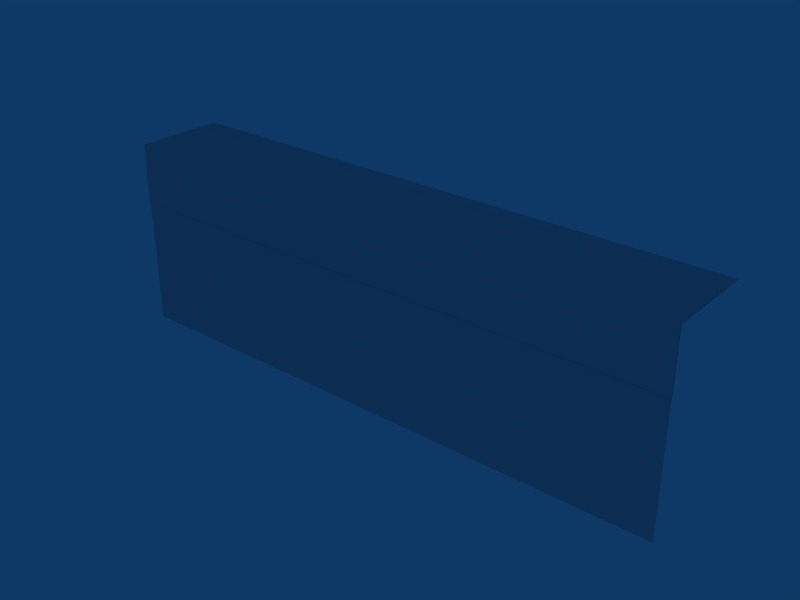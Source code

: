 # Source: Water.blend  (saved by Blender 2.49.0; exported with 4.5.12 LTS)
import bpy
from mathutils import Matrix  # noqa: F401  (used for matrix-valued properties, if any)

bpy.ops.wm.read_factory_settings(use_empty=True)
scene = bpy.context.scene
scene.name = 'Scene'

# ---- collections
col_collection_1 = bpy.data.collections.new('Collection 1'); scene.collection.children.link(col_collection_1)

# ---- materials (node trees are filled in below, after node groups)
mat_normal = bpy.data.materials.new('normal')
mat_normal.alpha_threshold = 0.0
mat_normal.roughness = 0.5
mat_normal.line_color = (0.0, 0.0, 0.0, 1.0)
mat_cutout = bpy.data.materials.new('cutout')
mat_cutout.alpha_threshold = 0.0
mat_cutout.roughness = 0.5
mat_cutout.line_color = (0.0, 0.0, 0.0, 1.0)

# ---- material node trees

# ---- world
world_world = bpy.data.worlds.new('World'); scene.world = world_world
world_world.color = (0.05656, 0.2208, 0.4)
world_world.use_sun_shadow = False
world_world.sun_shadow_jitter_overblur = 0.0
world_world.cycles.sampling_method = 'MANUAL'
world_world.cycles.sample_map_resolution = 256

# ---- meshes
me_cube = bpy.data.meshes.new('Cube')
me_cube.from_pydata([(-8.0, 2.0, 3.901), (-12.0, -1.781, 3.901), (-12.0, 2.0, 3.901), (-4.0, 2.0, 3.901), (-4.0, -1.781, 3.901), (-8.0, -1.781, 3.901), (0.0, 2.0, 3.901), (4.0, 2.0, 3.901), (0.0, -1.781, 3.901), (4.0, -1.781, 3.901), (8.0, -1.781, 3.901), (8.0, 2.0, 3.901), (12.0, -1.781, 3.901), (-12.0, -1.781, -3.991), (-4.0, -1.781, -3.991), (-8.0, -1.781, -3.991), (0.0, -1.781, -3.991), (4.0, -1.781, -3.991), (8.0, -1.781, -3.991), (12.0, -1.781, -3.991), (-4.0, -1.781, 0.009288), (-8.0, -1.781, 0.009288), (4.0, -1.781, 0.009288), (8.0, -1.781, 0.009288), (12.0, -1.781, 0.009288), (0.0, -1.781, 0.009288), (-12.0, -1.781, 0.009288), (12.0, 2.0, 3.901), (12.0, 1.244, 3.92), (-12.0, -1.809, 1.42), (0.0, -1.809, 1.42), (12.0, -1.809, 1.42), (8.0, -1.809, 1.42), (4.0, -1.809, 1.42), (-8.0, -1.809, 1.42), (-4.0, -1.809, 1.42), (12.0, -1.809, 3.92), (8.0, 1.244, 3.92), (8.0, -1.809, 3.92), (4.0, -1.809, 3.92), (0.0, -1.809, 3.92), (4.0, 1.244, 3.92), (0.0, 1.244, 3.92), (-8.0, -1.809, 3.92), (-4.0, -1.809, 3.92), (-4.0, 1.244, 3.92), (-12.0, 1.244, 3.92), (-12.0, -1.809, 3.92), (-8.0, 1.244, 3.92)], [], [(0, 2, 1, 5), (3, 0, 5, 4), (4, 8, 6, 3), (8, 9, 7, 6), (9, 10, 11, 7), (10, 12, 27, 11), (4, 5, 21, 20), (10, 9, 22, 23), (12, 10, 23, 24), (9, 8, 25, 22), (8, 4, 20, 25), (5, 1, 26, 21), (14, 20, 21, 15), (18, 23, 22, 17), (19, 24, 23, 18), (17, 22, 25, 16), (16, 25, 20, 14), (15, 21, 26, 13), (43, 47, 29, 34), (40, 44, 35, 30), (39, 40, 30, 33), (36, 38, 32, 31), (38, 39, 33, 32), (44, 43, 34, 35), (38, 36, 28, 37), (39, 38, 37, 41), (40, 39, 41, 42), (44, 40, 42, 45), (45, 48, 43, 44), (48, 46, 47, 43)])
me_cube.polygons.foreach_set('material_index', [0, 0, 0, 0, 0, 0, 0, 0, 0, 0, 0, 0, 0, 0, 0, 0, 0, 0, 1, 1, 1, 1, 1, 1, 1, 1, 1, 1, 1, 1])
_uv = me_cube.uv_layers.new(name='UVTex')
_uv.uv.foreach_set('vector', [0.0, 0.0, 1.0, 0.0, 1.0, 1.0, 0.0, 1.0, 0.0, 0.0, 1.0, 0.0, 1.0, 1.0, 0.0, 1.0, 1.0, 1.0, 5.96e-08, 1.0, 0.0, 0.0, 1.0, -5.96e-08, 1.0, 1.0, 5.96e-08, 1.0, 0.0, 0.0, 1.0, -5.96e-08, 1.0, 1.0, 5.96e-08, 1.0, 0.0, 0.0, 1.0, -5.96e-08, 1.0, 1.0, 5.96e-08, 1.0, 0.0, 0.0, 1.0, -5.96e-08, 0.0, 0.0, 1.0, 0.0, 1.0, 1.0, 0.0, 1.0, 0.0, 0.0, 1.0, 0.0, 1.0, 1.0, 0.0, 1.0, 0.0, 0.0, 1.0, 0.0, 1.0, 1.0, 0.0, 1.0, 0.0, 0.0, 1.0, 0.0, 1.0, 1.0, 0.0, 1.0, 0.0, 0.0, 1.0, 0.0, 1.0, 1.0, 0.0, 1.0, 0.0, 0.0, 1.0, 0.0, 1.0, 1.0, 0.0, 1.0, 0.0, 1.0, 0.0, 0.0, 1.0, 0.0, 1.0, 1.0, 0.0, 1.0, 0.0, 0.0, 1.0, 0.0, 1.0, 1.0, 0.0, 1.0, 0.0, 0.0, 1.0, 0.0, 1.0, 1.0, 0.0, 1.0, 0.0, 0.0, 1.0, 0.0, 1.0, 1.0, 0.0, 1.0, 0.0, 0.0, 1.0, 0.0, 1.0, 1.0, 0.0, 1.0, 0.0, 0.0, 1.0, 0.0, 1.0, 1.0, 0.0, 0.0, 1.0, 0.0, 1.0, 0.823, 0.0, 0.823, 0.0, 0.0, 1.0, 0.0, 1.0, 0.823, 0.0, 0.823, 0.0, 0.0, 1.0, 0.0, 1.0, 0.823, 0.0, 0.823, 0.0, 0.0, 1.0, 0.0, 1.0, 0.823, 0.0, 0.823, 0.0, 0.0, 1.0, 0.0, 1.0, 0.823, 0.0, 0.823, 0.0, 0.0, 1.0, 0.0, 1.0, 0.823, 0.0, 0.823, 1.0, 0.0, 5.96e-08, 0.0, 0.0, 0.8882, 1.0, 0.8882, 1.0, 0.0, 5.96e-08, 0.0, 0.0, 0.8882, 1.0, 0.8882, 1.0, 0.0, 5.96e-08, 0.0, 0.0, 0.8882, 1.0, 0.8882, 1.0, 0.0, 5.96e-08, 0.0, 0.0, 0.8882, 1.0, 0.8882, 0.0, 0.8882, 1.0, 0.8882, 1.0, 0.0, 0.0, 0.0, 0.0, 0.8882, 1.0, 0.8882, 1.0, 0.0, 0.0, 0.0])
me_cube.materials.append(mat_normal)
me_cube.materials.append(mat_cutout)
me_cube.use_remesh_preserve_volume = False
me_cube.use_remesh_preserve_attributes = False
me_cube.use_mirror_vertex_groups = False
me_cube.update()
arm_armature = bpy.data.armatures.new('Armature')  # bones are not reproduced

# ---- objects
ob_armature = bpy.data.objects.new('Armature', arm_armature)
ob_watergeometry = bpy.data.objects.new('WaterGeometry', me_cube)

# ---- transforms, parenting, visibility, modifiers, constraints
ob_armature.location = (-11.99, 0.02058, 2.667)
ob_armature.lock_rotations_4d = False
ob_armature.empty_display_type = 'ARROWS'
ob_armature.show_in_front = True
ob_armature.lineart.crease_threshold = 0.0
ob_watergeometry.location = (0.0, 0.0, 0.0)
ob_watergeometry.lock_rotations_4d = False
ob_watergeometry.empty_display_type = 'ARROWS'
ob_watergeometry.lineart.crease_threshold = 0.0
_vg = ob_watergeometry.vertex_groups.new(name='cutout')
for _i, _w in zip([0, 2, 3, 6, 7, 11, 27, 28, 37, 41, 42, 45, 46, 48], [1.0, 0.5, 1.0, 1.0, 1.0, 1.0, 0.5, 0.5, 1.0, 1.0, 1.0, 1.0, 0.5, 1.0]): _vg.add([_i], _w, 'REPLACE')
_vg = ob_watergeometry.vertex_groups.new(name='normal')
_vg.add([0, 1, 2, 3, 4, 5, 6, 7, 8, 9, 10, 11, 12, 13, 14, 15, 16, 17, 18, 19, 20, 21, 22, 23, 24, 25, 26, 27, 28, 29, 30, 31, 32, 33, 34, 35, 36, 37, 38, 39, 40, 41, 42, 43, 44, 45, 46, 47, 48], 1.0, 'REPLACE')
_vg = ob_watergeometry.vertex_groups.new(name='Bone')
_vg = ob_watergeometry.vertex_groups.new(name='Bone.001')
for _i, _w in zip([0, 1, 2, 5, 10, 13, 14, 15, 16, 17, 18, 19, 21, 26, 29, 31, 34, 36, 43, 46, 47, 48], [0.04571, 0.0, 0.6664, 0.02013, 0.0, 8.051e-21, 2.413e-10, 8.105e-05, 0.0, 0.0, 0.0, 0.0, 0.05057, 1.927e-20, 2.774e-21, 0.0, 0.05057, 0.0, 0.02013, 0.05051, 0.0, 0.04571]): _vg.add([_i], _w, 'REPLACE')
_vg = ob_watergeometry.vertex_groups.new(name='Bone.002')
for _i, _w in zip([0, 1, 2, 3, 4, 5, 13, 14, 15, 16, 17, 18, 19, 20, 21, 25, 26, 29, 30, 34, 35, 43, 44, 45, 46, 47, 48], [0.7065, 0.1686, 0.2561, 0.1014, 0.05476, 0.8545, 0.0, 1.063e-34, 1.67e-31, 4.529e-16, 1.792e-05, 0.0, 0.0, 0.1501, 0.6207, 0.0331, 0.2244, 0.2244, 0.0331, 0.6207, 0.1501, 0.8545, 0.05476, 0.1066, 0.2561, 0.1686, 0.7065]): _vg.add([_i], _w, 'REPLACE')
_vg = ob_watergeometry.vertex_groups.new(name='Bone.003')
for _i, _w in zip([0, 2, 3, 4, 5, 6, 8, 13, 14, 15, 16, 17, 18, 19, 20, 21, 22, 25, 26, 29, 30, 33, 34, 35, 40, 42, 43, 44, 45, 46, 48], [0.1335, 0.04107, 0.6846, 0.846, 0.06878, 0.1286, 0.06721, 3.936e-12, 1.464e-24, 1.191e-18, 0.0, 6.859e-17, 0.0, 0.0, 0.6002, 0.1499, 0.02964, 0.143, 0.06069, 0.06069, 0.143, 0.02964, 0.1499, 0.6002, 0.06721, 0.1286, 0.06878, 0.846, 0.6846, 0.04107, 0.1335]): _vg.add([_i], _w, 'REPLACE')
_vg = ob_watergeometry.vertex_groups.new(name='Bone.004')
for _i, _w in zip([3, 4, 6, 7, 8, 9, 13, 14, 15, 16, 17, 18, 19, 20, 21, 22, 23, 25, 30, 32, 33, 34, 35, 39, 40, 41, 42, 44, 45], [0.1296, 0.06738, 0.6858, 0.1303, 0.846, 0.06751, 2.284e-20, 4.273e-22, 3.524e-16, 0.0, 3.182e-32, 4.375e-25, 1.117e-14, 0.1442, 0.03344, 0.1452, 0.03637, 0.6007, 0.6007, 0.03637, 0.1452, 0.03344, 0.1442, 0.06751, 0.846, 0.1303, 0.6858, 0.06738, 0.1296]): _vg.add([_i], _w, 'REPLACE')
_vg = ob_watergeometry.vertex_groups.new(name='Bone.005')
for _i, _w in zip([6, 7, 8, 9, 10, 11, 13, 14, 15, 16, 17, 18, 19, 20, 22, 23, 24, 25, 27, 28, 30, 31, 32, 33, 35, 37, 38, 39, 40, 41, 42], [0.1283, 0.683, 0.06717, 0.8457, 0.06881, 0.1337, 0.0, 4.703e-32, 1.066e-16, 4.081e-36, 9.2e-31, 0.0, 0.0, 0.02897, 0.5992, 0.1534, 0.07366, 0.1428, 0.03634, 0.03634, 0.1428, 0.07366, 0.1534, 0.5992, 0.02897, 0.1337, 0.06881, 0.8457, 0.06717, 0.683, 0.1283]): _vg.add([_i], _w, 'REPLACE')
_vg = ob_watergeometry.vertex_groups.new(name='Bone.006')
for _i, _w in zip([6, 7, 9, 10, 11, 12, 13, 14, 15, 16, 17, 18, 19, 22, 23, 24, 25, 27, 28, 30, 31, 32, 33, 36, 37, 38, 39, 41, 42], [0.007334, 0.1577, 0.07674, 0.9205, 0.836, 0.0, 0.0, 1.262e-19, 0.0, 1.242e-11, 1.524e-19, 3.047e-25, 0.0, 0.1964, 0.7814, 7.209e-15, 0.05656, 0.9465, 0.9465, 0.05656, 0.8876, 0.7814, 0.1964, 0.9759, 0.836, 0.9205, 0.07674, 0.1577, 0.007334]): _vg.add([_i], _w, 'REPLACE')
_m = ob_watergeometry.modifiers.new('Armature', 'ARMATURE')
_m.object = ob_armature

# ---- collection membership
col_collection_1.objects.link(ob_armature)
col_collection_1.objects.link(ob_watergeometry)

# ---- scene / render settings (as saved in the file)
scene.frame_start = 1; scene.frame_end = 250; scene.frame_set(3)
scene.render.engine = 'BLENDER_EEVEE_NEXT'
scene.render.image_settings.file_format = 'JPEG'
scene.render.image_settings.color_mode = 'RGB'
scene.render.image_settings.compression = 90
scene.render.resolution_x = 800
scene.render.resolution_y = 600
scene.render.pixel_aspect_x = 100.0
scene.render.pixel_aspect_y = 100.0
scene.render.fps = 25
scene.render.dither_intensity = 0.0
scene.render.use_compositing = False
scene.render.use_sequencer = False
scene.render.bake_margin = 2
scene.render.bake_bias = 0.0
scene.render.use_stamp_time = False
scene.render.use_stamp_date = False
scene.render.use_stamp_frame = False
scene.render.use_stamp_camera = False
scene.render.use_stamp_scene = False
scene.render.use_stamp_filename = False
scene.render.use_stamp_render_time = False
scene.render.stamp_font_size = 0
scene.cycles.use_denoising = False
scene.cycles.samples = 10
scene.cycles.sampling_pattern = 'TABULATED_SOBOL'
scene.cycles.light_sampling_threshold = 0.0
scene.cycles.use_adaptive_sampling = False
scene.cycles.use_light_tree = False
scene.cycles.blur_glossy = 0.0
scene.cycles.volume_bounces = 1
scene.cycles.pixel_filter_type = 'GAUSSIAN'
scene.cycles.sample_clamp_indirect = 0.0
scene.view_settings.view_transform = 'Raw'
bpy.context.view_layer.update()

# ---- added for rendering (the .blend has no active camera): camera
cam_auto = bpy.data.cameras.new('AutoCamera')
cam_auto.lens = 50.0
cam_auto.sensor_width = 36.0
cam_auto.clip_end = 1000.0
ob_auto_camera = bpy.data.objects.new('AutoCamera', cam_auto)
scene.collection.objects.link(ob_auto_camera)
ob_auto_camera.location = (23.6612, -28.2978, 18.9226)
ob_auto_camera.rotation_euler = (1.09748, -7.21219e-08, 0.694738)
scene.camera = ob_auto_camera
bpy.context.view_layer.update()
